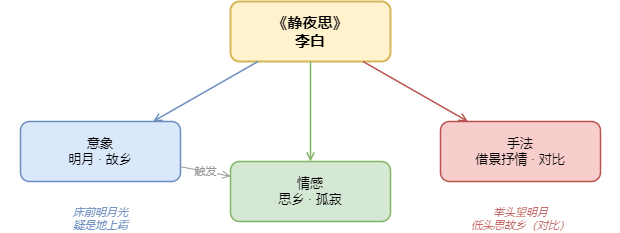

The diagram above was exported from draw.io. Its source (the exported page's mxGraphModel, read from the mxfile embedded in the PNG):
<mxGraphModel dx="1434" dy="836" grid="0" gridSize="10" guides="1" tooltips="1" connect="0" arrows="0" fold="0" page="1" pageScale="1" pageWidth="660" pageHeight="320" background="#FFFFFF" math="0" shadow="0">
  <root>
    <mxCell id="0" />
    <mxCell id="1" parent="0" />
    <mxCell id="2" value="《静夜思》&#10;李白" style="rounded=1;whiteSpace=wrap;html=1;fillColor=#FFF2CC;strokeColor=#D6B656;strokeWidth=2;fontSize=15;fontStyle=1;" parent="1" vertex="1">
      <mxGeometry x="250" y="40" width="160" height="60" as="geometry" />
    </mxCell>
    <mxCell id="3" value="意象&#10;明月 · 故乡" style="rounded=1;whiteSpace=wrap;html=1;fillColor=#DAE8FC;strokeColor=#6C8EBF;strokeWidth=1.5;fontSize=13;" parent="1" vertex="1">
      <mxGeometry x="40" y="160" width="160" height="60" as="geometry" />
    </mxCell>
    <mxCell id="4" value="情感&#10;思乡 · 孤寂" style="rounded=1;whiteSpace=wrap;html=1;fillColor=#D5E8D4;strokeColor=#82B366;strokeWidth=1.5;fontSize=13;" parent="1" vertex="1">
      <mxGeometry x="250" y="200" width="160" height="60" as="geometry" />
    </mxCell>
    <mxCell id="5" value="手法&#10;借景抒情 · 对比" style="rounded=1;whiteSpace=wrap;html=1;fillColor=#F8CECC;strokeColor=#B85450;strokeWidth=1.5;fontSize=13;" parent="1" vertex="1">
      <mxGeometry x="460" y="160" width="160" height="60" as="geometry" />
    </mxCell>
    <mxCell id="6" value="" style="endArrow=open;endFill=0;html=1;strokeWidth=1.5;strokeColor=#6C8EBF;" parent="1" source="2" target="3" edge="1">
      <mxGeometry relative="1" as="geometry" />
    </mxCell>
    <mxCell id="7" value="" style="endArrow=open;endFill=0;html=1;strokeWidth=1.5;strokeColor=#82B366;" parent="1" source="2" target="4" edge="1">
      <mxGeometry relative="1" as="geometry" />
    </mxCell>
    <mxCell id="8" value="" style="endArrow=open;endFill=0;html=1;strokeWidth=1.5;strokeColor=#B85450;" parent="1" source="2" target="5" edge="1">
      <mxGeometry relative="1" as="geometry" />
    </mxCell>
    <mxCell id="9" value="触发" style="endArrow=open;endFill=0;html=1;strokeWidth=1;strokeColor=#999999;fontSize=11;fontColor=#999999;" parent="1" source="3" target="4" edge="1">
      <mxGeometry relative="1" as="geometry" />
    </mxCell>
    <mxCell id="10" value="床前明月光&#10;疑是地上霜" style="text;html=1;fontSize=11;fontStyle=2;fontColor=#6C8EBF;align=center;" parent="1" vertex="1">
      <mxGeometry x="20" y="238" width="200" height="34" as="geometry" />
    </mxCell>
    <mxCell id="11" value="举头望明月&#10;低头思故乡（对比）" style="text;html=1;fontSize=11;fontStyle=2;fontColor=#B85450;align=center;" parent="1" vertex="1">
      <mxGeometry x="440" y="238" width="200" height="34" as="geometry" />
    </mxCell>
  </root>
</mxGraphModel>